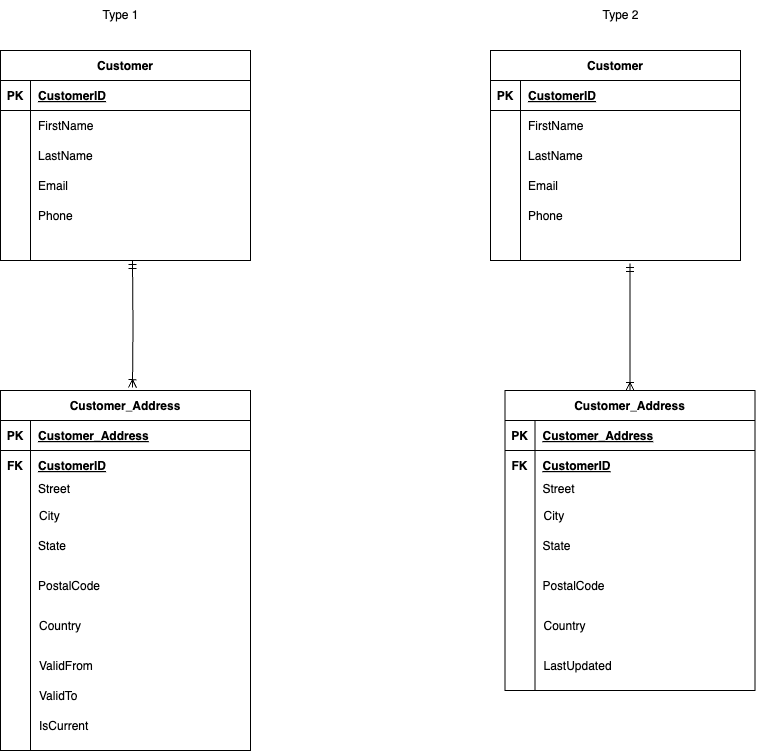

The diagram above was exported from draw.io. Its source (the exported page's mxGraphModel, read from the mxfile embedded in the PNG):
<mxGraphModel dx="1361" dy="746" grid="1" gridSize="10" guides="1" tooltips="1" connect="1" arrows="1" fold="1" page="1" pageScale="1" pageWidth="850" pageHeight="1100" math="0" shadow="0" extFonts="Permanent Marker^https://fonts.googleapis.com/css?family=Permanent+Marker">
  <root>
    <mxCell id="0" />
    <mxCell id="1" parent="0" />
    <mxCell id="9aKU3l5FEljGo8dN-6jc-2" value="Customer" style="shape=table;startSize=30;container=1;collapsible=1;childLayout=tableLayout;fixedRows=1;rowLines=0;fontStyle=1;align=center;resizeLast=1;" vertex="1" parent="1">
      <mxGeometry x="60" y="100" width="250" height="210" as="geometry" />
    </mxCell>
    <mxCell id="9aKU3l5FEljGo8dN-6jc-3" value="" style="shape=partialRectangle;collapsible=0;dropTarget=0;pointerEvents=0;fillColor=none;points=[[0,0.5],[1,0.5]];portConstraint=eastwest;top=0;left=0;right=0;bottom=1;" vertex="1" parent="9aKU3l5FEljGo8dN-6jc-2">
      <mxGeometry y="30" width="250" height="30" as="geometry" />
    </mxCell>
    <mxCell id="9aKU3l5FEljGo8dN-6jc-4" value="PK" style="shape=partialRectangle;overflow=hidden;connectable=0;fillColor=none;top=0;left=0;bottom=0;right=0;fontStyle=1;" vertex="1" parent="9aKU3l5FEljGo8dN-6jc-3">
      <mxGeometry width="30" height="30" as="geometry">
        <mxRectangle width="30" height="30" as="alternateBounds" />
      </mxGeometry>
    </mxCell>
    <mxCell id="9aKU3l5FEljGo8dN-6jc-5" value="CustomerID" style="shape=partialRectangle;overflow=hidden;connectable=0;fillColor=none;top=0;left=0;bottom=0;right=0;align=left;spacingLeft=6;fontStyle=5;" vertex="1" parent="9aKU3l5FEljGo8dN-6jc-3">
      <mxGeometry x="30" width="220" height="30" as="geometry">
        <mxRectangle width="220" height="30" as="alternateBounds" />
      </mxGeometry>
    </mxCell>
    <mxCell id="9aKU3l5FEljGo8dN-6jc-6" value="" style="shape=partialRectangle;collapsible=0;dropTarget=0;pointerEvents=0;fillColor=none;points=[[0,0.5],[1,0.5]];portConstraint=eastwest;top=0;left=0;right=0;bottom=0;" vertex="1" parent="9aKU3l5FEljGo8dN-6jc-2">
      <mxGeometry y="60" width="250" height="150" as="geometry" />
    </mxCell>
    <mxCell id="9aKU3l5FEljGo8dN-6jc-7" value="" style="shape=partialRectangle;overflow=hidden;connectable=0;fillColor=none;top=0;left=0;bottom=0;right=0;" vertex="1" parent="9aKU3l5FEljGo8dN-6jc-6">
      <mxGeometry width="30" height="150" as="geometry">
        <mxRectangle width="30" height="150" as="alternateBounds" />
      </mxGeometry>
    </mxCell>
    <mxCell id="9aKU3l5FEljGo8dN-6jc-8" value="" style="shape=partialRectangle;overflow=hidden;connectable=0;fillColor=none;top=0;left=0;bottom=0;right=0;align=left;spacingLeft=6;" vertex="1" parent="9aKU3l5FEljGo8dN-6jc-6">
      <mxGeometry x="30" width="220" height="150" as="geometry">
        <mxRectangle width="220" height="150" as="alternateBounds" />
      </mxGeometry>
    </mxCell>
    <mxCell id="9aKU3l5FEljGo8dN-6jc-33" value="FirstName" style="shape=partialRectangle;overflow=hidden;connectable=0;fillColor=none;top=0;left=0;bottom=0;right=0;align=left;spacingLeft=6;" vertex="1" parent="1">
      <mxGeometry x="90" y="160" width="220" height="30" as="geometry">
        <mxRectangle width="220" height="30" as="alternateBounds" />
      </mxGeometry>
    </mxCell>
    <mxCell id="9aKU3l5FEljGo8dN-6jc-34" value="LastName" style="shape=partialRectangle;overflow=hidden;connectable=0;fillColor=none;top=0;left=0;bottom=0;right=0;align=left;spacingLeft=6;" vertex="1" parent="1">
      <mxGeometry x="90" y="190" width="220" height="30" as="geometry">
        <mxRectangle width="220" height="30" as="alternateBounds" />
      </mxGeometry>
    </mxCell>
    <mxCell id="9aKU3l5FEljGo8dN-6jc-35" value="Email" style="shape=partialRectangle;overflow=hidden;connectable=0;fillColor=none;top=0;left=0;bottom=0;right=0;align=left;spacingLeft=6;" vertex="1" parent="1">
      <mxGeometry x="90" y="220" width="220" height="30" as="geometry">
        <mxRectangle width="220" height="30" as="alternateBounds" />
      </mxGeometry>
    </mxCell>
    <mxCell id="9aKU3l5FEljGo8dN-6jc-36" value="Phone" style="shape=partialRectangle;overflow=hidden;connectable=0;fillColor=none;top=0;left=0;bottom=0;right=0;align=left;spacingLeft=6;" vertex="1" parent="1">
      <mxGeometry x="90" y="250" width="220" height="30" as="geometry">
        <mxRectangle width="220" height="30" as="alternateBounds" />
      </mxGeometry>
    </mxCell>
    <mxCell id="9aKU3l5FEljGo8dN-6jc-159" value="Customer" style="shape=table;startSize=30;container=1;collapsible=1;childLayout=tableLayout;fixedRows=1;rowLines=0;fontStyle=1;align=center;resizeLast=1;" vertex="1" parent="1">
      <mxGeometry x="550" y="100" width="250" height="210" as="geometry" />
    </mxCell>
    <mxCell id="9aKU3l5FEljGo8dN-6jc-160" value="" style="shape=partialRectangle;collapsible=0;dropTarget=0;pointerEvents=0;fillColor=none;points=[[0,0.5],[1,0.5]];portConstraint=eastwest;top=0;left=0;right=0;bottom=1;" vertex="1" parent="9aKU3l5FEljGo8dN-6jc-159">
      <mxGeometry y="30" width="250" height="30" as="geometry" />
    </mxCell>
    <mxCell id="9aKU3l5FEljGo8dN-6jc-161" value="PK" style="shape=partialRectangle;overflow=hidden;connectable=0;fillColor=none;top=0;left=0;bottom=0;right=0;fontStyle=1;" vertex="1" parent="9aKU3l5FEljGo8dN-6jc-160">
      <mxGeometry width="30" height="30" as="geometry">
        <mxRectangle width="30" height="30" as="alternateBounds" />
      </mxGeometry>
    </mxCell>
    <mxCell id="9aKU3l5FEljGo8dN-6jc-162" value="CustomerID" style="shape=partialRectangle;overflow=hidden;connectable=0;fillColor=none;top=0;left=0;bottom=0;right=0;align=left;spacingLeft=6;fontStyle=5;" vertex="1" parent="9aKU3l5FEljGo8dN-6jc-160">
      <mxGeometry x="30" width="220" height="30" as="geometry">
        <mxRectangle width="220" height="30" as="alternateBounds" />
      </mxGeometry>
    </mxCell>
    <mxCell id="9aKU3l5FEljGo8dN-6jc-163" value="" style="shape=partialRectangle;collapsible=0;dropTarget=0;pointerEvents=0;fillColor=none;points=[[0,0.5],[1,0.5]];portConstraint=eastwest;top=0;left=0;right=0;bottom=0;" vertex="1" parent="9aKU3l5FEljGo8dN-6jc-159">
      <mxGeometry y="60" width="250" height="150" as="geometry" />
    </mxCell>
    <mxCell id="9aKU3l5FEljGo8dN-6jc-164" value="" style="shape=partialRectangle;overflow=hidden;connectable=0;fillColor=none;top=0;left=0;bottom=0;right=0;" vertex="1" parent="9aKU3l5FEljGo8dN-6jc-163">
      <mxGeometry width="30" height="150" as="geometry">
        <mxRectangle width="30" height="150" as="alternateBounds" />
      </mxGeometry>
    </mxCell>
    <mxCell id="9aKU3l5FEljGo8dN-6jc-165" value="" style="shape=partialRectangle;overflow=hidden;connectable=0;fillColor=none;top=0;left=0;bottom=0;right=0;align=left;spacingLeft=6;" vertex="1" parent="9aKU3l5FEljGo8dN-6jc-163">
      <mxGeometry x="30" width="220" height="150" as="geometry">
        <mxRectangle width="220" height="150" as="alternateBounds" />
      </mxGeometry>
    </mxCell>
    <mxCell id="9aKU3l5FEljGo8dN-6jc-166" value="FirstName" style="shape=partialRectangle;overflow=hidden;connectable=0;fillColor=none;top=0;left=0;bottom=0;right=0;align=left;spacingLeft=6;" vertex="1" parent="1">
      <mxGeometry x="580" y="160" width="220" height="30" as="geometry">
        <mxRectangle width="220" height="30" as="alternateBounds" />
      </mxGeometry>
    </mxCell>
    <mxCell id="9aKU3l5FEljGo8dN-6jc-167" value="LastName" style="shape=partialRectangle;overflow=hidden;connectable=0;fillColor=none;top=0;left=0;bottom=0;right=0;align=left;spacingLeft=6;" vertex="1" parent="1">
      <mxGeometry x="580" y="190" width="220" height="30" as="geometry">
        <mxRectangle width="220" height="30" as="alternateBounds" />
      </mxGeometry>
    </mxCell>
    <mxCell id="9aKU3l5FEljGo8dN-6jc-168" value="Email" style="shape=partialRectangle;overflow=hidden;connectable=0;fillColor=none;top=0;left=0;bottom=0;right=0;align=left;spacingLeft=6;" vertex="1" parent="1">
      <mxGeometry x="580" y="220" width="220" height="30" as="geometry">
        <mxRectangle width="220" height="30" as="alternateBounds" />
      </mxGeometry>
    </mxCell>
    <mxCell id="9aKU3l5FEljGo8dN-6jc-169" value="Phone" style="shape=partialRectangle;overflow=hidden;connectable=0;fillColor=none;top=0;left=0;bottom=0;right=0;align=left;spacingLeft=6;" vertex="1" parent="1">
      <mxGeometry x="580" y="250" width="220" height="30" as="geometry">
        <mxRectangle width="220" height="30" as="alternateBounds" />
      </mxGeometry>
    </mxCell>
    <mxCell id="9aKU3l5FEljGo8dN-6jc-171" value="Customer_Address" style="shape=table;startSize=30;container=1;collapsible=1;childLayout=tableLayout;fixedRows=1;rowLines=0;fontStyle=1;align=center;resizeLast=1;" vertex="1" parent="1">
      <mxGeometry x="60" y="440" width="250" height="360" as="geometry" />
    </mxCell>
    <mxCell id="9aKU3l5FEljGo8dN-6jc-172" value="" style="shape=partialRectangle;collapsible=0;dropTarget=0;pointerEvents=0;fillColor=none;points=[[0,0.5],[1,0.5]];portConstraint=eastwest;top=0;left=0;right=0;bottom=1;" vertex="1" parent="9aKU3l5FEljGo8dN-6jc-171">
      <mxGeometry y="30" width="250" height="30" as="geometry" />
    </mxCell>
    <mxCell id="9aKU3l5FEljGo8dN-6jc-173" value="PK" style="shape=partialRectangle;overflow=hidden;connectable=0;fillColor=none;top=0;left=0;bottom=0;right=0;fontStyle=1;" vertex="1" parent="9aKU3l5FEljGo8dN-6jc-172">
      <mxGeometry width="30" height="30" as="geometry">
        <mxRectangle width="30" height="30" as="alternateBounds" />
      </mxGeometry>
    </mxCell>
    <mxCell id="9aKU3l5FEljGo8dN-6jc-174" value="Customer_Address" style="shape=partialRectangle;overflow=hidden;connectable=0;fillColor=none;top=0;left=0;bottom=0;right=0;align=left;spacingLeft=6;fontStyle=5;" vertex="1" parent="9aKU3l5FEljGo8dN-6jc-172">
      <mxGeometry x="30" width="220" height="30" as="geometry">
        <mxRectangle width="220" height="30" as="alternateBounds" />
      </mxGeometry>
    </mxCell>
    <mxCell id="9aKU3l5FEljGo8dN-6jc-175" value="" style="shape=partialRectangle;collapsible=0;dropTarget=0;pointerEvents=0;fillColor=none;points=[[0,0.5],[1,0.5]];portConstraint=eastwest;top=0;left=0;right=0;bottom=0;" vertex="1" parent="9aKU3l5FEljGo8dN-6jc-171">
      <mxGeometry y="60" width="250" height="300" as="geometry" />
    </mxCell>
    <mxCell id="9aKU3l5FEljGo8dN-6jc-176" value="" style="shape=partialRectangle;overflow=hidden;connectable=0;fillColor=none;top=0;left=0;bottom=0;right=0;" vertex="1" parent="9aKU3l5FEljGo8dN-6jc-175">
      <mxGeometry width="30" height="300" as="geometry">
        <mxRectangle width="30" height="300" as="alternateBounds" />
      </mxGeometry>
    </mxCell>
    <mxCell id="9aKU3l5FEljGo8dN-6jc-177" value="" style="shape=partialRectangle;overflow=hidden;connectable=0;fillColor=none;top=0;left=0;bottom=0;right=0;align=left;spacingLeft=6;" vertex="1" parent="9aKU3l5FEljGo8dN-6jc-175">
      <mxGeometry x="30" width="220" height="300" as="geometry">
        <mxRectangle width="220" height="300" as="alternateBounds" />
      </mxGeometry>
    </mxCell>
    <mxCell id="9aKU3l5FEljGo8dN-6jc-180" value="Street" style="shape=partialRectangle;overflow=hidden;connectable=0;fillColor=none;top=0;left=0;bottom=0;right=0;align=left;spacingLeft=6;" vertex="1" parent="1">
      <mxGeometry x="90" y="523" width="220" height="30" as="geometry">
        <mxRectangle width="220" height="30" as="alternateBounds" />
      </mxGeometry>
    </mxCell>
    <mxCell id="9aKU3l5FEljGo8dN-6jc-181" value="City" style="shape=partialRectangle;overflow=hidden;connectable=0;fillColor=none;top=0;left=0;bottom=0;right=0;align=left;spacingLeft=6;" vertex="1" parent="1">
      <mxGeometry x="91" y="550" width="220" height="30" as="geometry">
        <mxRectangle width="220" height="30" as="alternateBounds" />
      </mxGeometry>
    </mxCell>
    <mxCell id="9aKU3l5FEljGo8dN-6jc-182" value="State" style="shape=partialRectangle;overflow=hidden;connectable=0;fillColor=none;top=0;left=0;bottom=0;right=0;align=left;spacingLeft=6;" vertex="1" parent="1">
      <mxGeometry x="90" y="580" width="220" height="30" as="geometry">
        <mxRectangle width="220" height="30" as="alternateBounds" />
      </mxGeometry>
    </mxCell>
    <mxCell id="9aKU3l5FEljGo8dN-6jc-195" value="CustomerID" style="shape=partialRectangle;overflow=hidden;connectable=0;fillColor=none;top=0;left=0;bottom=0;right=0;align=left;spacingLeft=6;fontStyle=5;" vertex="1" parent="1">
      <mxGeometry x="90" y="500" width="220" height="30" as="geometry">
        <mxRectangle width="220" height="30" as="alternateBounds" />
      </mxGeometry>
    </mxCell>
    <mxCell id="9aKU3l5FEljGo8dN-6jc-196" value="FK" style="shape=partialRectangle;overflow=hidden;connectable=0;fillColor=none;top=0;left=0;bottom=0;right=0;fontStyle=1;" vertex="1" parent="1">
      <mxGeometry x="60" y="500" width="30" height="30" as="geometry">
        <mxRectangle width="30" height="30" as="alternateBounds" />
      </mxGeometry>
    </mxCell>
    <mxCell id="9aKU3l5FEljGo8dN-6jc-197" value="PostalCode" style="shape=partialRectangle;overflow=hidden;connectable=0;fillColor=none;top=0;left=0;bottom=0;right=0;align=left;spacingLeft=6;" vertex="1" parent="1">
      <mxGeometry x="90" y="620" width="220" height="30" as="geometry">
        <mxRectangle width="220" height="30" as="alternateBounds" />
      </mxGeometry>
    </mxCell>
    <mxCell id="9aKU3l5FEljGo8dN-6jc-198" value="Country" style="shape=partialRectangle;overflow=hidden;connectable=0;fillColor=none;top=0;left=0;bottom=0;right=0;align=left;spacingLeft=6;" vertex="1" parent="1">
      <mxGeometry x="91" y="660" width="220" height="30" as="geometry">
        <mxRectangle width="220" height="30" as="alternateBounds" />
      </mxGeometry>
    </mxCell>
    <mxCell id="9aKU3l5FEljGo8dN-6jc-199" value="ValidFrom" style="shape=partialRectangle;overflow=hidden;connectable=0;fillColor=none;top=0;left=0;bottom=0;right=0;align=left;spacingLeft=6;" vertex="1" parent="1">
      <mxGeometry x="91" y="700" width="220" height="30" as="geometry">
        <mxRectangle width="220" height="30" as="alternateBounds" />
      </mxGeometry>
    </mxCell>
    <mxCell id="9aKU3l5FEljGo8dN-6jc-200" value="ValidTo" style="shape=partialRectangle;overflow=hidden;connectable=0;fillColor=none;top=0;left=0;bottom=0;right=0;align=left;spacingLeft=6;" vertex="1" parent="1">
      <mxGeometry x="91" y="730" width="220" height="30" as="geometry">
        <mxRectangle width="220" height="30" as="alternateBounds" />
      </mxGeometry>
    </mxCell>
    <mxCell id="9aKU3l5FEljGo8dN-6jc-201" value="IsCurrent" style="shape=partialRectangle;overflow=hidden;connectable=0;fillColor=none;top=0;left=0;bottom=0;right=0;align=left;spacingLeft=6;" vertex="1" parent="1">
      <mxGeometry x="91" y="760" width="220" height="30" as="geometry">
        <mxRectangle width="220" height="30" as="alternateBounds" />
      </mxGeometry>
    </mxCell>
    <mxCell id="9aKU3l5FEljGo8dN-6jc-202" value="Customer_Address" style="shape=table;startSize=30;container=1;collapsible=1;childLayout=tableLayout;fixedRows=1;rowLines=0;fontStyle=1;align=center;resizeLast=1;" vertex="1" parent="1">
      <mxGeometry x="564.5" y="440" width="250" height="300" as="geometry" />
    </mxCell>
    <mxCell id="9aKU3l5FEljGo8dN-6jc-203" value="" style="shape=partialRectangle;collapsible=0;dropTarget=0;pointerEvents=0;fillColor=none;points=[[0,0.5],[1,0.5]];portConstraint=eastwest;top=0;left=0;right=0;bottom=1;" vertex="1" parent="9aKU3l5FEljGo8dN-6jc-202">
      <mxGeometry y="30" width="250" height="30" as="geometry" />
    </mxCell>
    <mxCell id="9aKU3l5FEljGo8dN-6jc-204" value="PK" style="shape=partialRectangle;overflow=hidden;connectable=0;fillColor=none;top=0;left=0;bottom=0;right=0;fontStyle=1;" vertex="1" parent="9aKU3l5FEljGo8dN-6jc-203">
      <mxGeometry width="30" height="30" as="geometry">
        <mxRectangle width="30" height="30" as="alternateBounds" />
      </mxGeometry>
    </mxCell>
    <mxCell id="9aKU3l5FEljGo8dN-6jc-205" value="Customer_Address" style="shape=partialRectangle;overflow=hidden;connectable=0;fillColor=none;top=0;left=0;bottom=0;right=0;align=left;spacingLeft=6;fontStyle=5;" vertex="1" parent="9aKU3l5FEljGo8dN-6jc-203">
      <mxGeometry x="30" width="220" height="30" as="geometry">
        <mxRectangle width="220" height="30" as="alternateBounds" />
      </mxGeometry>
    </mxCell>
    <mxCell id="9aKU3l5FEljGo8dN-6jc-206" value="" style="shape=partialRectangle;collapsible=0;dropTarget=0;pointerEvents=0;fillColor=none;points=[[0,0.5],[1,0.5]];portConstraint=eastwest;top=0;left=0;right=0;bottom=0;" vertex="1" parent="9aKU3l5FEljGo8dN-6jc-202">
      <mxGeometry y="60" width="250" height="240" as="geometry" />
    </mxCell>
    <mxCell id="9aKU3l5FEljGo8dN-6jc-207" value="" style="shape=partialRectangle;overflow=hidden;connectable=0;fillColor=none;top=0;left=0;bottom=0;right=0;" vertex="1" parent="9aKU3l5FEljGo8dN-6jc-206">
      <mxGeometry width="30" height="240" as="geometry">
        <mxRectangle width="30" height="240" as="alternateBounds" />
      </mxGeometry>
    </mxCell>
    <mxCell id="9aKU3l5FEljGo8dN-6jc-208" value="" style="shape=partialRectangle;overflow=hidden;connectable=0;fillColor=none;top=0;left=0;bottom=0;right=0;align=left;spacingLeft=6;" vertex="1" parent="9aKU3l5FEljGo8dN-6jc-206">
      <mxGeometry x="30" width="220" height="240" as="geometry">
        <mxRectangle width="220" height="240" as="alternateBounds" />
      </mxGeometry>
    </mxCell>
    <mxCell id="9aKU3l5FEljGo8dN-6jc-209" value="Street" style="shape=partialRectangle;overflow=hidden;connectable=0;fillColor=none;top=0;left=0;bottom=0;right=0;align=left;spacingLeft=6;" vertex="1" parent="1">
      <mxGeometry x="594.5" y="523" width="220" height="30" as="geometry">
        <mxRectangle width="220" height="30" as="alternateBounds" />
      </mxGeometry>
    </mxCell>
    <mxCell id="9aKU3l5FEljGo8dN-6jc-210" value="City" style="shape=partialRectangle;overflow=hidden;connectable=0;fillColor=none;top=0;left=0;bottom=0;right=0;align=left;spacingLeft=6;" vertex="1" parent="1">
      <mxGeometry x="595.5" y="550" width="220" height="30" as="geometry">
        <mxRectangle width="220" height="30" as="alternateBounds" />
      </mxGeometry>
    </mxCell>
    <mxCell id="9aKU3l5FEljGo8dN-6jc-211" value="State" style="shape=partialRectangle;overflow=hidden;connectable=0;fillColor=none;top=0;left=0;bottom=0;right=0;align=left;spacingLeft=6;" vertex="1" parent="1">
      <mxGeometry x="594.5" y="580" width="220" height="30" as="geometry">
        <mxRectangle width="220" height="30" as="alternateBounds" />
      </mxGeometry>
    </mxCell>
    <mxCell id="9aKU3l5FEljGo8dN-6jc-212" value="CustomerID" style="shape=partialRectangle;overflow=hidden;connectable=0;fillColor=none;top=0;left=0;bottom=0;right=0;align=left;spacingLeft=6;fontStyle=5;" vertex="1" parent="1">
      <mxGeometry x="594.5" y="500" width="220" height="30" as="geometry">
        <mxRectangle width="220" height="30" as="alternateBounds" />
      </mxGeometry>
    </mxCell>
    <mxCell id="9aKU3l5FEljGo8dN-6jc-213" value="FK" style="shape=partialRectangle;overflow=hidden;connectable=0;fillColor=none;top=0;left=0;bottom=0;right=0;fontStyle=1;" vertex="1" parent="1">
      <mxGeometry x="564.5" y="500" width="30" height="30" as="geometry">
        <mxRectangle width="30" height="30" as="alternateBounds" />
      </mxGeometry>
    </mxCell>
    <mxCell id="9aKU3l5FEljGo8dN-6jc-214" value="PostalCode" style="shape=partialRectangle;overflow=hidden;connectable=0;fillColor=none;top=0;left=0;bottom=0;right=0;align=left;spacingLeft=6;" vertex="1" parent="1">
      <mxGeometry x="594.5" y="620" width="220" height="30" as="geometry">
        <mxRectangle width="220" height="30" as="alternateBounds" />
      </mxGeometry>
    </mxCell>
    <mxCell id="9aKU3l5FEljGo8dN-6jc-215" value="Country" style="shape=partialRectangle;overflow=hidden;connectable=0;fillColor=none;top=0;left=0;bottom=0;right=0;align=left;spacingLeft=6;" vertex="1" parent="1">
      <mxGeometry x="595.5" y="660" width="220" height="30" as="geometry">
        <mxRectangle width="220" height="30" as="alternateBounds" />
      </mxGeometry>
    </mxCell>
    <mxCell id="9aKU3l5FEljGo8dN-6jc-216" value="LastUpdated" style="shape=partialRectangle;overflow=hidden;connectable=0;fillColor=none;top=0;left=0;bottom=0;right=0;align=left;spacingLeft=6;" vertex="1" parent="1">
      <mxGeometry x="595.5" y="700" width="220" height="30" as="geometry">
        <mxRectangle width="220" height="30" as="alternateBounds" />
      </mxGeometry>
    </mxCell>
    <mxCell id="9aKU3l5FEljGo8dN-6jc-219" value="" style="edgeStyle=orthogonalEdgeStyle;fontSize=12;html=1;endArrow=ERoneToMany;startArrow=ERmandOne;rounded=0;entryX=0.528;entryY=-0.008;entryDx=0;entryDy=0;entryPerimeter=0;" edge="1" parent="1" target="9aKU3l5FEljGo8dN-6jc-171">
      <mxGeometry width="100" height="100" relative="1" as="geometry">
        <mxPoint x="192" y="310" as="sourcePoint" />
        <mxPoint x="210" y="420" as="targetPoint" />
      </mxGeometry>
    </mxCell>
    <mxCell id="9aKU3l5FEljGo8dN-6jc-220" value="" style="edgeStyle=orthogonalEdgeStyle;fontSize=12;html=1;endArrow=ERoneToMany;startArrow=ERmandOne;rounded=0;entryX=0.528;entryY=-0.008;entryDx=0;entryDy=0;entryPerimeter=0;" edge="1" parent="1">
      <mxGeometry width="100" height="100" relative="1" as="geometry">
        <mxPoint x="689.5" y="313" as="sourcePoint" />
        <mxPoint x="689.5" y="440" as="targetPoint" />
      </mxGeometry>
    </mxCell>
    <mxCell id="9aKU3l5FEljGo8dN-6jc-221" value="Type 1" style="text;html=1;align=center;verticalAlign=middle;resizable=0;points=[];autosize=1;strokeColor=none;fillColor=none;" vertex="1" parent="1">
      <mxGeometry x="150" y="50" width="60" height="30" as="geometry" />
    </mxCell>
    <mxCell id="9aKU3l5FEljGo8dN-6jc-222" value="Type 2" style="text;html=1;align=center;verticalAlign=middle;resizable=0;points=[];autosize=1;strokeColor=none;fillColor=none;" vertex="1" parent="1">
      <mxGeometry x="650" y="50" width="60" height="30" as="geometry" />
    </mxCell>
  </root>
</mxGraphModel>